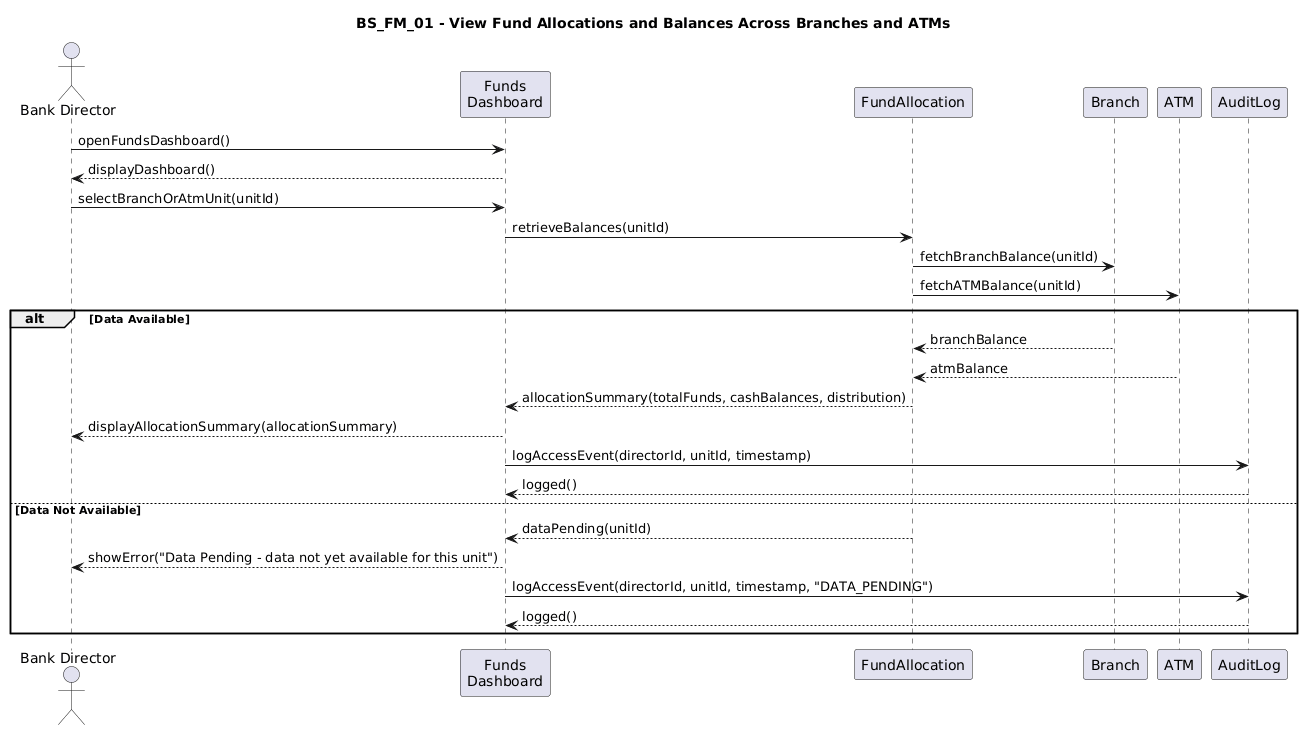

The diagram above was rendered by PlantUML. Its source (embedded in the PNG):
@startuml
title BS_FM_01 - View Fund Allocations and Balances Across Branches and ATMs

actor "Bank Director" as BD
participant "Funds\nDashboard" as FD
participant "FundAllocation" as FA
participant "Branch" as BR
participant "ATM" as ATM
participant "AuditLog" as AL

BD -> FD : openFundsDashboard()
FD --> BD : displayDashboard()

BD -> FD : selectBranchOrAtmUnit(unitId)
FD -> FA : retrieveBalances(unitId)

FA -> BR : fetchBranchBalance(unitId)
FA -> ATM : fetchATMBalance(unitId)

alt Data Available
    BR --> FA : branchBalance
    ATM --> FA : atmBalance
    FA --> FD : allocationSummary(totalFunds, cashBalances, distribution)
    FD --> BD : displayAllocationSummary(allocationSummary)

    FD -> AL : logAccessEvent(directorId, unitId, timestamp)
    AL --> FD : logged()

else Data Not Available
    FA --> FD : dataPending(unitId)
    FD --> BD : showError("Data Pending - data not yet available for this unit")
    FD -> AL : logAccessEvent(directorId, unitId, timestamp, "DATA_PENDING")
    AL --> FD : logged()
end
@enduml